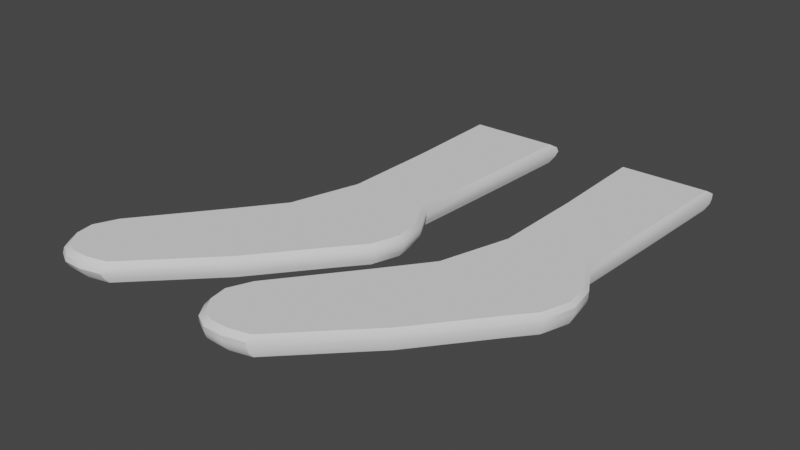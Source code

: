 # Source: BLSC.blend  (saved by Blender 3.4.6; exported with 4.5.12 LTS)
import bpy
from mathutils import Matrix  # noqa: F401  (used for matrix-valued properties, if any)

bpy.ops.wm.read_factory_settings(use_empty=True)
scene = bpy.context.scene
scene.name = 'Scene'

# ---- collections
col_collection = bpy.data.collections.new('Collection'); scene.collection.children.link(col_collection)

# ---- node groups
ng_auto_smooth = bpy.data.node_groups.new('Auto Smooth', 'GeometryNodeTree')
_s = ng_auto_smooth.interface.new_socket(name='Geometry', in_out='OUTPUT', socket_type='NodeSocketGeometry')
_s = ng_auto_smooth.interface.new_socket(name='Geometry', in_out='INPUT', socket_type='NodeSocketGeometry')
_s = ng_auto_smooth.interface.new_socket(name='Angle', in_out='INPUT', socket_type='NodeSocketFloat')
_s.subtype = 'ANGLE'
_s.min_value = 0.0
_s.max_value = 3.142
ng_auto_smooth.is_modifier = True
_N = ng_auto_smooth.nodes; _L = ng_auto_smooth.links
n0 = _N.new('NodeGroupOutput'); n0.name = 'Group Output'; n0.location = (480, -100)
n1 = _N.new('NodeGroupInput'); n1.name = 'Group Input'; n1.location = (-420, -300)
n2 = _N.new('NodeGroupInput'); n2.name = 'Group Input.001'; n2.location = (-60, -100)
n3 = _N.new('GeometryNodeSetShadeSmooth'); n3.name = 'Set Shade Smooth'; n3.location = (120, -100)
n3.domain = 'EDGE'
n4 = _N.new('GeometryNodeSetShadeSmooth'); n4.name = 'Set Shade Smooth.001'; n4.location = (300, -100)
n5 = _N.new('GeometryNodeInputMeshEdgeAngle'); n5.name = 'Edge Angle'; n5.location = (-420, -220)
n6 = _N.new('GeometryNodeInputEdgeSmooth'); n6.name = 'Is Edge Smooth'; n6.location = (-60, -160)
n7 = _N.new('GeometryNodeInputShadeSmooth'); n7.name = 'Is Face Smooth'; n7.location = (-240, -340)
n8 = _N.new('FunctionNodeBooleanMath'); n8.name = 'Boolean Math'; n8.location = (-60, -220)
n9 = _N.new('FunctionNodeCompare'); n9.name = 'Compare'; n9.location = (-240, -180)
n9.operation = 'LESS_EQUAL'
_L.new(n5.outputs[0], n9.inputs[0])
_L.new(n4.outputs[0], n0.inputs[0])
_L.new(n1.outputs[1], n9.inputs[1])
_L.new(n9.outputs[0], n8.inputs[0])
_L.new(n7.outputs[0], n8.inputs[1])
_L.new(n2.outputs[0], n3.inputs[0])
_L.new(n6.outputs[0], n3.inputs[1])
_L.new(n3.outputs[0], n4.inputs[0])
_L.new(n8.outputs[0], n3.inputs[2])
n0.is_active_output = True

# ---- world
world_world = bpy.data.worlds.new('World'); scene.world = world_world
world_world.use_nodes = True; world_world.node_tree.nodes.clear()
_N = world_world.node_tree.nodes; _L = world_world.node_tree.links
n0 = _N.new('ShaderNodeOutputWorld'); n0.name = 'World Output'; n0.location = (300, 300)
n1 = _N.new('ShaderNodeBackground'); n1.name = 'Background'; n1.location = (10, 300)
n1.inputs[0].default_value = (0.05088, 0.05088, 0.05088, 1.0)
_L.new(n1.outputs[0], n0.inputs[0])
n0.is_active_output = True
world_world.color = (0.05088, 0.05088, 0.05088)
world_world.use_sun_shadow = False
world_world.sun_shadow_jitter_overblur = 0.0

# ---- meshes
me_plane = bpy.data.meshes.new('Plane')
me_plane.from_pydata([(2.175, -0.8025, 0.0), (2.03, 5.47, 0.0), (1.739, -0.03406, 0.0), (1.885, 2.562, 0.0), (-2.062, -6.93, 0.0), (0.01545, -4.853, 0.0), (1.511, -3.004, 0.0), (2.051, -2.36, 0.0), (2.3, -1.592, 0.0), (-2.643, -7.075, 0.0), (-3.162, -7.075, 0.0), (-3.557, -6.867, 0.0), (-3.806, -6.493, 0.0), (-3.889, -5.995, 0.0), (-3.619, -5.372, 0.0), (-1.978, -3.274, 0.0), (-1.002, -1.986, 0.0), (-0.4207, -0.05483, 0.0), (-0.3792, 2.562, 0.0), (-0.4207, 5.428, 0.0), (-2.664, -0.8025, 0.0), (-2.809, 5.47, 0.0), (-3.1, -0.03406, 0.0), (-2.954, 2.562, 0.0), (-6.901, -6.93, 0.0), (-4.824, -4.853, 0.0), (-3.328, -3.004, 0.0), (-2.788, -2.36, 0.0), (-2.539, -1.592, 0.0), (-7.482, -7.075, 0.0), (-8.002, -7.075, 0.0), (-8.396, -6.867, 0.0), (-8.645, -6.493, 0.0), (-8.728, -5.995, 0.0), (-8.458, -5.372, 0.0), (-6.818, -3.274, 0.0), (-5.841, -1.986, 0.0), (-5.26, -0.05483, 0.0), (-5.218, 2.562, 0.0), (-5.26, 5.428, 0.0), (2.175, -0.8025, 0.561), (2.03, 5.47, 0.561), (1.739, -0.03406, 0.561), (1.885, 2.562, 0.561), (-2.062, -6.93, 0.561), (0.01545, -4.853, 0.561), (1.511, -3.004, 0.561), (2.051, -2.36, 0.561), (2.3, -1.592, 0.561), (-2.643, -7.075, 0.561), (-3.162, -7.075, 0.561), (-3.557, -6.867, 0.561), (-3.806, -6.493, 0.561), (-3.889, -5.995, 0.561), (-3.619, -5.372, 0.561), (-1.978, -3.274, 0.561), (-1.002, -1.986, 0.561), (-0.4207, -0.05483, 0.561), (-0.3792, 2.562, 0.561), (-0.4207, 5.428, 0.561), (-2.664, -0.8025, 0.561), (-2.809, 5.47, 0.561), (-3.1, -0.03406, 0.561), (-2.954, 2.562, 0.561), (-6.901, -6.93, 0.561), (-4.824, -4.853, 0.561), (-3.328, -3.004, 0.561), (-2.788, -2.36, 0.561), (-2.539, -1.592, 0.561), (-7.482, -7.075, 0.561), (-8.002, -7.075, 0.561), (-8.396, -6.867, 0.561), (-8.645, -6.493, 0.561), (-8.728, -5.995, 0.561), (-8.458, -5.372, 0.561), (-6.818, -3.274, 0.561), (-5.841, -1.986, 0.561), (-5.26, -0.05483, 0.561), (-5.218, 2.562, 0.561), (-5.26, 5.428, 0.561), (-6.868, -3.308, 0.2805), (-5.854, -1.971, 0.2805), (-3.008, 0.0557, 0.2805), (-2.555, -0.7421, 0.2805), (-5.251, 0.03414, 0.2805), (-2.706, 5.77, 0.2805), (-2.857, 2.751, 0.2805), (-5.208, 2.751, 0.2805), (-3.245, -3.028, 0.2805), (-4.798, -4.947, 0.2805), (-5.251, 5.726, 0.2805), (-2.685, -2.359, 0.2805), (-2.426, -1.561, 0.2805), (-6.954, -7.103, 0.2805), (-7.558, -7.254, 0.2805), (-8.097, -7.254, 0.2805), (-8.507, -7.038, 0.2805), (-8.765, -6.65, 0.2805), (-8.852, -6.133, 0.2805), (-8.571, -5.486, 0.2805), (-6.858, -3.301, 0.4207), (-3.027, 0.03767, 0.4207), (-2.727, 5.709, 0.4207), (-3.262, -3.023, 0.4207), (-2.706, -2.359, 0.4207), (-2.449, -1.568, 0.4207), (-5.852, -1.974, 0.4207), (-2.577, -0.7542, 0.4207), (-5.253, 0.01626, 0.4207), (-2.877, 2.713, 0.4207), (-5.21, 2.713, 0.4207), (-4.803, -4.928, 0.4207), (-5.253, 5.667, 0.4207), (-6.943, -7.068, 0.4207), (-7.543, -7.218, 0.4207), (-8.078, -7.218, 0.4207), (-8.484, -7.004, 0.4207), (-8.741, -6.619, 0.4207), (-8.827, -6.105, 0.4207), (-8.549, -5.463, 0.4207), (-5.85, -1.977, 0.1402), (-2.594, -0.7634, 0.1402), (-5.254, 0.002728, 0.1402), (-2.892, 2.684, 0.1402), (-5.211, 2.684, 0.1402), (-4.807, -4.913, 0.1402), (-5.254, 5.621, 0.1402), (-6.935, -7.042, 0.1402), (-7.531, -7.191, 0.1402), (-8.063, -7.191, 0.1402), (-8.468, -6.978, 0.1402), (-8.723, -6.595, 0.1402), (-8.808, -6.084, 0.1402), (-8.531, -5.446, 0.1402), (-6.85, -3.296, 0.1402), (-3.041, 0.02401, 0.1402), (-2.743, 5.664, 0.1402), (-3.275, -3.019, 0.1402), (-2.721, -2.36, 0.1402), (-2.466, -1.572, 0.1402), (-2.103, -7.063, 0.2805), (-2.701, -7.213, 0.2805), (-3.236, -7.213, 0.2805), (-3.642, -6.999, 0.2805), (-3.899, -6.614, 0.2805), (-3.984, -6.101, 0.2805), (-3.706, -5.46, 0.2805), (1.96, 2.708, 0.2805), (1.81, 0.03521, 0.2805), (-2.017, -3.3, 0.2805), (2.259, -0.7559, 0.2805), (2.387, -1.568, 0.2805), (-1.012, -1.975, 0.2805), (-0.4136, 0.01383, 0.2805), (2.109, 5.701, 0.2805), (-0.3709, 2.708, 0.2805), (1.575, -3.022, 0.2805), (0.03538, -4.925, 0.2805), (-0.4136, 5.658, 0.2805), (2.131, -2.359, 0.2805), (-2.104, -7.067, 0.4207), (1.962, 2.712, 0.4207), (2.261, -0.7547, 0.4207), (2.111, 5.707, 0.4207), (1.576, -3.023, 0.4207), (2.133, -2.359, 0.4207), (-2.703, -7.216, 0.4207), (-3.238, -7.216, 0.4207), (-3.644, -7.002, 0.4207), (-3.901, -6.617, 0.4207), (-3.987, -6.104, 0.4207), (-3.709, -5.462, 0.4207), (1.812, 0.03696, 0.4207), (-2.018, -3.301, 0.4207), (2.39, -1.568, 0.4207), (-1.013, -1.974, 0.4207), (-0.4134, 0.01557, 0.4207), (-0.3706, 2.712, 0.4207), (0.03588, -4.927, 0.4207), (-0.4134, 5.664, 0.4207), (-2.688, -7.181, 0.1402), (-3.219, -7.181, 0.1402), (-3.623, -6.969, 0.1402), (-3.877, -6.586, 0.1402), (-3.962, -6.077, 0.1402), (-3.686, -5.439, 0.1402), (1.794, 0.01923, 0.1402), (-2.008, -3.294, 0.1402), (2.367, -1.574, 0.1402), (-1.01, -1.977, 0.1402), (-0.4153, -0.002006, 0.1402), (-0.3728, 2.674, 0.1402), (0.03078, -4.908, 0.1402), (-0.4153, 5.605, 0.1402), (-2.093, -7.032, 0.1402), (1.942, 2.674, 0.1402), (2.24, -0.7666, 0.1402), (2.091, 5.648, 0.1402), (1.56, -3.018, 0.1402), (2.112, -2.36, 0.1402)], [], [(3, 2, 0, 8, 7, 6, 5, 4, 9, 10, 11, 12, 13, 14, 15, 16, 17, 18, 19, 1), (23, 22, 20, 28, 27, 26, 25, 24, 29, 30, 31, 32, 33, 34, 35, 36, 37, 38, 39, 21), (43, 41, 59, 58, 57, 56, 55, 54, 53, 52, 51, 50, 49, 44, 45, 46, 47, 48, 40, 42), (63, 61, 79, 78, 77, 76, 75, 74, 73, 72, 71, 70, 69, 64, 65, 66, 67, 68, 60, 62), (166, 160, 44, 49), (106, 100, 75, 76), (107, 101, 62, 60), (167, 166, 49, 50), (108, 106, 76, 77), (109, 102, 61, 63), (168, 167, 50, 51), (110, 108, 77, 78), (111, 103, 66, 65), (169, 168, 51, 52), (112, 110, 78, 79), (103, 104, 67, 66), (170, 169, 52, 53), (102, 112, 79, 61), (104, 105, 68, 67), (171, 170, 53, 54), (172, 161, 43, 42), (113, 111, 65, 64), (173, 171, 54, 55), (174, 162, 40, 48), (114, 113, 64, 69), (175, 173, 55, 56), (162, 172, 42, 40), (115, 114, 69, 70), (176, 175, 56, 57), (161, 163, 41, 43), (116, 115, 70, 71), (177, 176, 57, 58), (178, 164, 46, 45), (117, 116, 71, 72), (179, 177, 58, 59), (164, 165, 47, 46), (118, 117, 72, 73), (163, 179, 59, 41), (165, 174, 48, 47), (119, 118, 73, 74), (101, 109, 63, 62), (160, 178, 45, 44), (100, 119, 74, 75), (105, 107, 60, 68), (139, 121, 83, 92), (134, 133, 99, 80), (135, 123, 86, 82), (133, 132, 98, 99), (132, 131, 97, 98), (131, 130, 96, 97), (130, 129, 95, 96), (129, 128, 94, 95), (128, 127, 93, 94), (127, 125, 89, 93), (138, 139, 92, 91), (136, 126, 90, 85), (137, 138, 91, 88), (126, 124, 87, 90), (125, 137, 88, 89), (124, 122, 84, 87), (123, 136, 85, 86), (122, 120, 81, 84), (121, 135, 82, 83), (120, 134, 80, 81), (92, 83, 107, 105), (80, 99, 119, 100), (82, 86, 109, 101), (99, 98, 118, 119), (98, 97, 117, 118), (97, 96, 116, 117), (96, 95, 115, 116), (95, 94, 114, 115), (94, 93, 113, 114), (93, 89, 111, 113), (91, 92, 105, 104), (85, 90, 112, 102), (88, 91, 104, 103), (90, 87, 110, 112), (89, 88, 103, 111), (87, 84, 108, 110), (86, 85, 102, 109), (84, 81, 106, 108), (83, 82, 101, 107), (81, 80, 100, 106), (36, 35, 134, 120), (20, 22, 135, 121), (37, 36, 120, 122), (23, 21, 136, 123), (38, 37, 122, 124), (25, 26, 137, 125), (39, 38, 124, 126), (26, 27, 138, 137), (21, 39, 126, 136), (27, 28, 139, 138), (24, 25, 125, 127), (29, 24, 127, 128), (30, 29, 128, 129), (31, 30, 129, 130), (32, 31, 130, 131), (33, 32, 131, 132), (34, 33, 132, 133), (22, 23, 123, 135), (35, 34, 133, 134), (28, 20, 121, 139), (194, 192, 157, 140), (199, 188, 151, 159), (197, 193, 158, 154), (198, 199, 159, 156), (193, 191, 155, 158), (192, 198, 156, 157), (191, 190, 153, 155), (195, 197, 154, 147), (190, 189, 152, 153), (196, 186, 148, 150), (189, 187, 149, 152), (188, 196, 150, 151), (187, 185, 146, 149), (186, 195, 147, 148), (185, 184, 145, 146), (184, 183, 144, 145), (183, 182, 143, 144), (182, 181, 142, 143), (181, 180, 141, 142), (180, 194, 140, 141), (140, 157, 178, 160), (159, 151, 174, 165), (154, 158, 179, 163), (156, 159, 165, 164), (158, 155, 177, 179), (157, 156, 164, 178), (155, 153, 176, 177), (147, 154, 163, 161), (153, 152, 175, 176), (150, 148, 172, 162), (152, 149, 173, 175), (151, 150, 162, 174), (149, 146, 171, 173), (148, 147, 161, 172), (146, 145, 170, 171), (145, 144, 169, 170), (144, 143, 168, 169), (143, 142, 167, 168), (142, 141, 166, 167), (141, 140, 160, 166), (9, 4, 194, 180), (10, 9, 180, 181), (11, 10, 181, 182), (12, 11, 182, 183), (13, 12, 183, 184), (14, 13, 184, 185), (2, 3, 195, 186), (15, 14, 185, 187), (8, 0, 196, 188), (16, 15, 187, 189), (0, 2, 186, 196), (17, 16, 189, 190), (3, 1, 197, 195), (18, 17, 190, 191), (5, 6, 198, 192), (19, 18, 191, 193), (6, 7, 199, 198), (1, 19, 193, 197), (7, 8, 188, 199), (4, 5, 192, 194)])
me_plane.polygons.foreach_set('use_smooth', [True] * 164)
_uv = me_plane.uv_layers.new(name='UVMap')
_uv.uv.foreach_set('vector', [0.0, 0.0, 0.0, 0.0, 0.0, 0.0, 0.0, 0.0, 0.0, 0.0, 0.0, 0.0, 0.0, 0.0, 0.0, 0.0, 0.0, 0.0, 0.0, 0.0, 0.0, 0.0, 0.0, 0.0, 0.0, 0.0, 0.0, 0.0, 0.0, 0.0, 0.0, 0.0, 0.0, 0.0, 0.0, 0.0, 0.0, 0.0, 0.0, 0.0, 0.0, 0.0, 0.0, 0.0, 0.0, 0.0, 0.0, 0.0, 0.0, 0.0, 0.0, 0.0, 0.0, 0.0, 0.0, 0.0, 0.0, 0.0, 0.0, 0.0, 0.0, 0.0, 0.0, 0.0, 0.0, 0.0, 0.0, 0.0, 0.0, 0.0, 0.0, 0.0, 0.0, 0.0, 0.0, 0.0, 0.0, 0.0, 0.0, 0.0, 0.0, 0.0, 0.0, 0.0, 0.0, 0.0, 0.0, 0.0, 0.0, 0.0, 0.0, 0.0, 0.0, 0.0, 0.0, 0.0, 0.0, 0.0, 0.0, 0.0, 0.0, 0.0, 0.0, 0.0, 0.0, 0.0, 0.0, 0.0, 0.0, 0.0, 0.0, 0.0, 0.0, 0.0, 0.0, 0.0, 0.0, 0.0, 0.0, 0.0, 0.0, 0.0, 0.0, 0.0, 0.0, 0.0, 0.0, 0.0, 0.0, 0.0, 0.0, 0.0, 0.0, 0.0, 0.0, 0.0, 0.0, 0.0, 0.0, 0.0, 0.0, 0.0, 0.0, 0.0, 0.0, 0.0, 0.0, 0.0, 0.0, 0.0, 0.0, 0.0, 0.0, 0.0, 0.0, 0.0, 0.0, 0.0, 0.0, 0.0, 0.0, 0.0, 0.0, 0.0, 0.0, 0.0, 0.0, 0.0, 0.0, 0.0, 0.0, 0.0, 0.0, 0.0, 0.0, 0.0, 0.0, 0.0, 0.0, 0.0, 0.0, 0.0, 0.0, 0.0, 0.0, 0.0, 0.0, 0.0, 0.0, 0.0, 0.0, 0.0, 0.0, 0.0, 0.0, 0.0, 0.0, 0.0, 0.0, 0.0, 0.0, 0.0, 0.0, 0.0, 0.0, 0.0, 0.0, 0.0, 0.0, 0.0, 0.0, 0.0, 0.0, 0.0, 0.0, 0.0, 0.0, 0.0, 0.0, 0.0, 0.0, 0.0, 0.0, 0.0, 0.0, 0.0, 0.0, 0.0, 0.0, 0.0, 0.0, 0.0, 0.0, 0.0, 0.0, 0.0, 0.0, 0.0, 0.0, 0.0, 0.0, 0.0, 0.0, 0.0, 0.0, 0.0, 0.0, 0.0, 0.0, 0.0, 0.0, 0.0, 0.0, 0.0, 0.0, 0.0, 0.0, 0.0, 0.0, 0.0, 0.0, 0.0, 0.0, 0.0, 0.0, 0.0, 0.0, 0.0, 0.0, 0.0, 0.0, 0.0, 0.0, 0.0, 0.0, 0.0, 0.0, 0.0, 0.0, 0.0, 0.0, 0.0, 0.0, 0.0, 0.0, 0.0, 0.0, 0.0, 0.0, 0.0, 0.0, 0.0, 0.0, 0.0, 0.0, 0.0, 0.0, 0.0, 0.0, 0.0, 0.0, 0.0, 0.0, 0.0, 0.0, 0.0, 0.0, 0.0, 0.0, 0.0, 0.0, 0.0, 0.0, 0.0, 0.0, 0.0, 0.0, 0.0, 0.0, 0.0, 0.0, 0.0, 0.0, 0.0, 0.0, 0.0, 0.0, 0.0, 0.0, 0.0, 0.0, 0.0, 0.0, 0.0, 0.0, 0.0, 0.0, 0.0, 0.0, 0.0, 0.0, 0.0, 0.0, 0.0, 0.0, 0.0, 0.0, 0.0, 0.0, 0.0, 0.0, 0.0, 0.0, 0.0, 0.0, 0.0, 0.0, 0.0, 0.0, 0.0, 0.0, 0.0, 0.0, 0.0, 0.0, 0.0, 0.0, 0.0, 0.0, 0.0, 0.0, 0.0, 0.0, 0.0, 0.0, 0.0, 0.0, 0.0, 0.0, 0.0, 0.0, 0.0, 0.0, 0.0, 0.0, 0.0, 0.0, 0.0, 0.0, 0.0, 0.0, 0.0, 0.0, 0.0, 0.0, 0.0, 0.0, 0.0, 0.0, 0.0, 0.0, 0.0, 0.0, 0.0, 0.0, 0.0, 0.0, 0.0, 0.0, 0.0, 0.0, 0.0, 0.0, 0.0, 0.0, 0.0, 0.0, 0.0, 0.0, 0.0, 0.0, 0.0, 0.0, 0.0, 0.0, 0.0, 0.0, 0.0, 0.0, 0.0, 0.0, 0.0, 0.0, 0.0, 0.0, 0.0, 0.0, 0.0, 0.0, 0.0, 0.0, 0.0, 0.0, 0.0, 0.0, 0.0, 0.0, 0.0, 0.0, 0.0, 0.0, 0.0, 0.0, 0.0, 0.0, 0.0, 0.0, 0.0, 0.0, 0.0, 0.0, 0.0, 0.0, 0.0, 0.0, 0.0, 0.0, 0.0, 0.0, 0.0, 0.0, 0.0, 0.0, 0.0, 0.0, 0.0, 0.0, 0.0, 0.0, 0.0, 0.0, 0.0, 0.0, 0.0, 0.0, 0.0, 0.0, 0.0, 0.0, 0.0, 0.0, 0.0, 0.0, 0.0, 0.0, 0.0, 0.0, 0.0, 0.0, 0.0, 0.0, 0.0, 0.0, 0.0, 0.0, 0.0, 0.0, 0.0, 0.0, 0.0, 0.0, 0.0, 0.0, 0.0, 0.0, 0.0, 0.0, 0.0, 0.0, 0.0, 0.0, 0.0, 0.0, 0.0, 0.0, 0.0, 0.0, 0.0, 0.0, 0.0, 0.0, 0.0, 0.0, 0.0, 0.0, 0.0, 0.0, 0.0, 0.0, 0.0, 0.0, 0.0, 0.0, 0.0, 0.0, 0.0, 0.0, 0.0, 0.0, 0.0, 0.0, 0.0, 0.0, 0.0, 0.0, 0.0, 0.0, 0.0, 0.0, 0.0, 0.0, 0.0, 0.0, 0.0, 0.0, 0.0, 0.0, 0.0, 0.0, 0.0, 0.0, 0.0, 0.0, 0.0, 0.0, 0.0, 0.0, 0.0, 0.0, 0.0, 0.0, 0.0, 0.0, 0.0, 0.0, 0.0, 0.0, 0.0, 0.0, 0.0, 0.0, 0.0, 0.0, 0.0, 0.0, 0.0, 0.0, 0.0, 0.0, 0.0, 0.0, 0.0, 0.0, 0.0, 0.0, 0.0, 0.0, 0.0, 0.0, 0.0, 0.0, 0.0, 0.0, 0.0, 0.0, 0.0, 0.0, 0.0, 0.0, 0.0, 0.0, 0.0, 0.0, 0.0, 0.0, 0.0, 0.0, 0.0, 0.0, 0.0, 0.0, 0.0, 0.0, 0.0, 0.0, 0.0, 0.0, 0.0, 0.0, 0.0, 0.0, 0.0, 0.0, 0.0, 0.0, 0.0, 0.0, 0.0, 0.0, 0.0, 0.0, 0.0, 0.0, 0.0, 0.0, 0.0, 0.0, 0.0, 0.0, 0.0, 0.0, 0.0, 0.0, 0.0, 0.0, 0.0, 0.0, 0.0, 0.0, 0.0, 0.0, 0.0, 0.0, 0.0, 0.0, 0.0, 0.0, 0.0, 0.0, 0.0, 0.0, 0.0, 0.0, 0.0, 0.0, 0.0, 0.0, 0.0, 0.0, 0.0, 0.0, 0.0, 0.0, 0.0, 0.0, 0.0, 0.0, 0.0, 0.0, 0.0, 0.0, 0.0, 0.0, 0.0, 0.0, 0.0, 0.0, 0.0, 0.0, 0.0, 0.0, 0.0, 0.0, 0.0, 0.0, 0.0, 0.0, 0.0, 0.0, 0.0, 0.0, 0.0, 0.0, 0.0, 0.0, 0.0, 0.0, 0.0, 0.0, 0.0, 0.0, 0.0, 0.0, 0.0, 0.0, 0.0, 0.0, 0.0, 0.0, 0.0, 0.0, 0.0, 0.0, 0.0, 0.0, 0.0, 0.0, 0.0, 0.0, 0.0, 0.0, 0.0, 0.0, 0.0, 0.0, 0.0, 0.0, 0.0, 0.0, 0.0, 0.0, 0.0, 0.0, 0.0, 0.0, 0.0, 0.0, 0.0, 0.0, 0.0, 0.0, 0.0, 0.0, 0.0, 0.0, 0.0, 0.0, 0.0, 0.0, 0.0, 0.0, 0.0, 0.0, 0.0, 0.0, 0.0, 0.0, 0.0, 0.0, 0.0, 0.0, 0.0, 0.0, 0.0, 0.0, 0.0, 0.0, 0.0, 0.0, 0.0, 0.0, 0.0, 0.0, 0.0, 0.0, 0.0, 0.0, 0.0, 0.0, 0.0, 0.0, 0.0, 0.0, 0.0, 0.0, 0.0, 0.0, 0.0, 0.0, 0.0, 0.0, 0.0, 0.0, 0.0, 0.0, 0.0, 0.0, 0.0, 0.0, 0.0, 0.0, 0.0, 0.0, 0.0, 0.0, 0.0, 0.0, 0.0, 0.0, 0.0, 0.0, 0.0, 0.0, 0.0, 0.0, 0.0, 0.0, 0.0, 0.0, 0.0, 0.0, 0.0, 0.0, 0.0, 0.0, 0.0, 0.0, 0.0, 0.0, 0.0, 0.0, 0.0, 0.0, 0.0, 0.0, 0.0, 0.0, 0.0, 0.0, 0.0, 0.0, 0.0, 0.0, 0.0, 0.0, 0.0, 0.0, 0.0, 0.0, 0.0, 0.0, 0.0, 0.0, 0.0, 0.0, 0.0, 0.0, 0.0, 0.0, 0.0, 0.0, 0.0, 0.0, 0.0, 0.0, 0.0, 0.0, 0.0, 0.0, 0.0, 0.0, 0.0, 0.0, 0.0, 0.0, 0.0, 0.0, 0.0, 0.0, 0.0, 0.0, 0.0, 0.0, 0.0, 0.0, 0.0, 0.0, 0.0, 0.0, 0.0, 0.0, 0.0, 0.0, 0.0, 0.0, 0.0, 0.0, 0.0, 0.0, 0.0, 0.0, 0.0, 0.0, 0.0, 0.0, 0.0, 0.0, 0.0, 0.0, 0.0, 0.0, 0.0, 0.0, 0.0, 0.0, 0.0, 0.0, 0.0, 0.0, 0.0, 0.0, 0.0, 0.0, 0.0, 0.0, 0.0, 0.0, 0.0, 0.0, 0.0, 0.0, 0.0, 0.0, 0.0, 0.0, 0.0, 0.0, 0.0, 0.0, 0.0, 0.0, 0.0, 0.0, 0.0, 0.0, 0.0, 0.0, 0.0, 0.0, 0.0, 0.0, 0.0, 0.0, 0.0, 0.0, 0.0, 0.0, 0.0, 0.0, 0.0, 0.0, 0.0, 0.0, 0.0, 0.0, 0.0, 0.0, 0.0, 0.0, 0.0, 0.0, 0.0, 0.0, 0.0, 0.0, 0.0, 0.0, 0.0, 0.0, 0.0, 0.0, 0.0, 0.0, 0.0, 0.0, 0.0, 0.0, 0.0, 0.0, 0.0, 0.0, 0.0, 0.0, 0.0, 0.0, 0.0, 0.0, 0.0, 0.0, 0.0, 0.0, 0.0, 0.0, 0.0, 0.0, 0.0, 0.0, 0.0, 0.0, 0.0, 0.0, 0.0, 0.0, 0.0, 0.0, 0.0, 0.0, 0.0, 0.0, 0.0, 0.0, 0.0, 0.0, 0.0, 0.0, 0.0, 0.0, 0.0, 0.0, 0.0, 0.0, 0.0, 0.0, 0.0, 0.0, 0.0, 0.0, 0.0, 0.0, 0.0, 0.0, 0.0, 0.0, 0.0, 0.0, 0.0, 0.0, 0.0, 0.0, 0.0, 0.0, 0.0, 0.0, 0.0, 0.0, 0.0, 0.0, 0.0, 0.0, 0.0, 0.0, 0.0, 0.0, 0.0, 0.0, 0.0, 0.0, 0.0, 0.0, 0.0, 0.0, 0.0, 0.0, 0.0, 0.0, 0.0, 0.0, 0.0, 0.0, 0.0, 0.0, 0.0, 0.0, 0.0, 0.0, 0.0, 0.0, 0.0, 0.0, 0.0, 0.0, 0.0, 0.0, 0.0, 0.0, 0.0, 0.0, 0.0, 0.0, 0.0, 0.0, 0.0, 0.0, 0.0, 0.0, 0.0, 0.0, 0.0, 0.0, 0.0, 0.0, 0.0, 0.0, 0.0, 0.0, 0.0, 0.0, 0.0, 0.0, 0.0, 0.0, 0.0, 0.0, 0.0, 0.0, 0.0, 0.0, 0.0, 0.0, 0.0, 0.0, 0.0, 0.0, 0.0, 0.0, 0.0, 0.0, 0.0, 0.0, 0.0, 0.0, 0.0, 0.0, 0.0, 0.0, 0.0, 0.0, 0.0, 0.0, 0.0, 0.0, 0.0, 0.0, 0.0, 0.0, 0.0, 0.0, 0.0, 0.0, 0.0, 0.0, 0.0, 0.0, 0.0, 0.0, 0.0, 0.0, 0.0, 0.0, 0.0, 0.0, 0.0, 0.0, 0.0, 0.0, 0.0, 0.0, 0.0, 0.0, 0.0, 0.0, 0.0, 0.0, 0.0, 0.0, 0.0, 0.0, 0.0, 0.0, 0.0, 0.0, 0.0, 0.0, 0.0, 0.0, 0.0, 0.0, 0.0, 0.0, 0.0, 0.0, 0.0, 0.0, 0.0, 0.0, 0.0, 0.0, 0.0, 0.0, 0.0, 0.0, 0.0, 0.0, 0.0, 0.0, 0.0, 0.0, 0.0, 0.0, 0.0, 0.0, 0.0, 0.0, 0.0, 0.0, 0.0, 0.0, 0.0, 0.0, 0.0, 0.0, 0.0, 0.0, 0.0, 0.0, 0.0, 0.0, 0.0, 0.0, 0.0, 0.0, 0.0, 0.0, 0.0, 0.0, 0.0, 0.0, 0.0, 0.0, 0.0, 0.0, 0.0, 0.0, 0.0, 0.0, 0.0, 0.0, 0.0, 0.0, 0.0, 0.0, 0.0, 0.0, 0.0, 0.0, 0.0, 0.0, 0.0, 0.0, 0.0, 0.0, 0.0, 0.0, 0.0, 0.0, 0.0, 0.0, 0.0, 0.0, 0.0, 0.0, 0.0, 0.0, 0.0, 0.0, 0.0, 0.0, 0.0, 0.0, 0.0, 0.0, 0.0, 0.0, 0.0, 0.0, 0.0, 0.0, 0.0, 0.0, 0.0, 0.0, 0.0, 0.0, 0.0, 0.0, 0.0, 0.0, 0.0, 0.0, 0.0, 0.0, 0.0, 0.0, 0.0, 0.0, 0.0, 0.0, 0.0, 0.0, 0.0, 0.0, 0.0, 0.0, 0.0, 0.0, 0.0, 0.0, 0.0, 0.0, 0.0, 0.0, 0.0, 0.0, 0.0, 0.0, 0.0, 0.0, 0.0, 0.0, 0.0, 0.0, 0.0, 0.0, 0.0, 0.0, 0.0, 0.0, 0.0, 0.0, 0.0, 0.0, 0.0, 0.0, 0.0, 0.0, 0.0, 0.0, 0.0, 0.0, 0.0, 0.0, 0.0, 0.0, 0.0, 0.0, 0.0, 0.0, 0.0, 0.0, 0.0, 0.0, 0.0, 0.0, 0.0, 0.0, 0.0, 0.0, 0.0, 0.0, 0.0, 0.0, 0.0, 0.0, 0.0, 0.0, 0.0, 0.0, 0.0, 0.0, 0.0, 0.0, 0.0, 0.0, 0.0, 0.0, 0.0, 0.0, 0.0, 0.0, 0.0, 0.0, 0.0, 0.0, 0.0, 0.0, 0.0, 0.0, 0.0, 0.0, 0.0])
me_plane.update()

# ---- objects
ob_plane = bpy.data.objects.new('Plane', me_plane)

# ---- transforms, parenting, visibility, modifiers, constraints
ob_plane.location = (0.0, 0.0, 0.0)
_m = ob_plane.modifiers.new('Auto Smooth', 'NODES')
_m.node_group = ng_auto_smooth
_gi = [s.identifier for s in ng_auto_smooth.interface.items_tree if s.item_type == 'SOCKET' and s.in_out == 'INPUT']
_m[_gi[1]] = 0.5236  # Angle

# ---- collection membership
col_collection.objects.link(ob_plane)

# ---- scene / render settings (as saved in the file)
scene.frame_start = 1; scene.frame_end = 250; scene.frame_set(1)
scene.render.engine = 'BLENDER_EEVEE_NEXT'
scene.cycles.sampling_pattern = 'TABULATED_SOBOL'
scene.cycles.use_light_tree = False
scene.view_settings.view_transform = 'Filmic'
bpy.context.view_layer.update()

# ---- added for rendering (the .blend has no active camera and no usable light): camera, sun
cam_auto = bpy.data.cameras.new('AutoCamera')
cam_auto.lens = 50.0
cam_auto.sensor_width = 36.0
cam_auto.clip_end = 1000.0
ob_auto_camera = bpy.data.objects.new('AutoCamera', cam_auto)
scene.collection.objects.link(ob_auto_camera)
ob_auto_camera.location = (12.6948, -19.8531, 13.0212)
ob_auto_camera.rotation_euler = (1.09748, -7.21219e-08, 0.694738)
scene.camera = ob_auto_camera
light_auto_sun = bpy.data.lights.new('AutoSun', 'SUN')
light_auto_sun.energy = 3.0
light_auto_sun.angle = 0.0523599
ob_auto_sun = bpy.data.objects.new('AutoSun', light_auto_sun)
scene.collection.objects.link(ob_auto_sun)
ob_auto_sun.rotation_euler = (0.872665, 0.174533, 0.523599)
bpy.context.view_layer.update()
